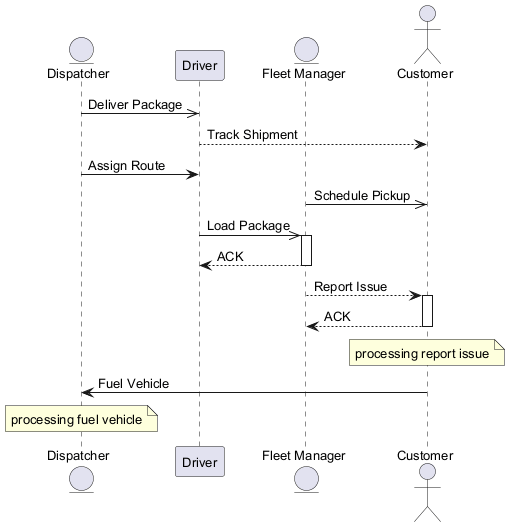

The diagram above was rendered by PlantUML. Its source (embedded in the PNG):
@startuml
skinparam backgroundColor #FFFFFF
skinparam classBackgroundColor #F3E5F5
skinparam classBorderColor #6A1B9A
skinparam defaultFontSize 13
entity "Dispatcher" as D
participant "Driver" as D2
entity "Fleet Manager" as FM
actor "Customer" as C
D ->> D2 : Deliver Package
D2 --> C : Track Shipment
D -> D2 : Assign Route
FM ->> C : Schedule Pickup
D2 ->> FM : Load Package
activate FM
FM --> D2 : ACK
deactivate FM
FM --> C : Report Issue
activate C
C --> FM : ACK
deactivate C
note over C : processing report issue
C -> D : Fuel Vehicle
note over D : processing fuel vehicle
@enduml